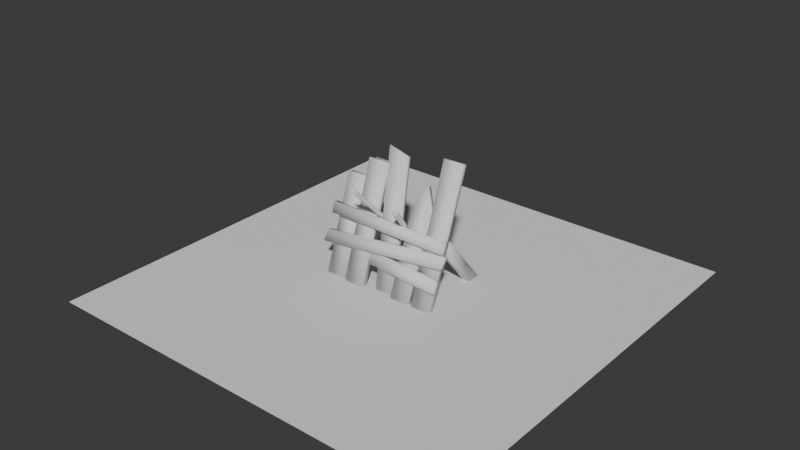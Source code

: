 # Source: Barricade.blend  (saved by Blender 4.1.24; exported with 4.5.12 LTS)
import bpy
from mathutils import Matrix  # noqa: F401  (used for matrix-valued properties, if any)

bpy.ops.wm.read_factory_settings(use_empty=True)
scene = bpy.context.scene
scene.name = 'Scene'

# ---- collections
col_barricade = bpy.data.collections.new('Barricade'); scene.collection.children.link(col_barricade)

# ---- node groups
ng_smooth_by_angle = bpy.data.node_groups.new('Smooth by Angle', 'GeometryNodeTree')
_s = ng_smooth_by_angle.interface.new_socket(name='Mesh', in_out='OUTPUT', socket_type='NodeSocketGeometry')
_s = ng_smooth_by_angle.interface.new_socket(name='Mesh', in_out='INPUT', socket_type='NodeSocketGeometry')
_s = ng_smooth_by_angle.interface.new_socket(name='Angle', in_out='INPUT', socket_type='NodeSocketFloat')
_s.subtype = 'ANGLE'
_s.default_value = 0.5236
_s.min_value = 0.0
_s.max_value = 3.142
_s.description = 'Maximum face angle for smooth edges'
_s = ng_smooth_by_angle.interface.new_socket(name='Ignore Sharpness', in_out='INPUT', socket_type='NodeSocketBool')
_s.force_non_field = True
ng_smooth_by_angle.is_modifier = True
_N = ng_smooth_by_angle.nodes; _L = ng_smooth_by_angle.links
n0 = _N.new('GeometryNodeSetShadeSmooth'); n0.name = 'Set Shade Smooth'; n0.location = (120, -80)
n0.domain = 'EDGE'
n1 = _N.new('GeometryNodeSetShadeSmooth'); n1.name = 'Set Shade Smooth.001'; n1.location = (300, -80)
n2 = _N.new('NodeGroupOutput'); n2.name = 'Group Output'; n2.location = (480, -80)
n3 = _N.new('GeometryNodeInputMeshEdgeAngle'); n3.name = 'Edge Angle'; n3.location = (-440, -240)
n4 = _N.new('NodeGroupInput'); n4.name = 'Group Input'; n4.location = (-80, -80)
n5 = _N.new('GeometryNodeInputEdgeSmooth'); n5.name = 'Is Edge Smooth'; n5.location = (-260, -120)
n6 = _N.new('GeometryNodeInputShadeSmooth'); n6.name = 'Is Shade Smooth'; n6.location = (-440, -397)
n7 = _N.new('FunctionNodeCompare'); n7.name = 'Compare'; n7.location = (-260, -260)
n7.operation = 'LESS_EQUAL'
n7.inputs[6].default_value = (0.0, 0.0, 0.0, 0.0)
n7.inputs[7].default_value = (0.0, 0.0, 0.0, 0.0)
n8 = _N.new('FunctionNodeBooleanMath'); n8.name = 'Boolean Math.001'; n8.location = (-80, -260)
n9 = _N.new('NodeGroupInput'); n9.name = 'Group Input.001'; n9.location = (-440, -329)
n10 = _N.new('NodeGroupInput'); n10.name = 'Group Input.002'; n10.location = (-259, -189)
n11 = _N.new('FunctionNodeBooleanMath'); n11.name = 'Boolean Math'; n11.location = (-80, -149)
n11.operation = 'OR'
n12 = _N.new('FunctionNodeBooleanMath'); n12.name = 'Boolean Math.002'; n12.location = (-260, -380)
n12.operation = 'OR'
n13 = _N.new('NodeGroupInput'); n13.name = 'Group Input.003'; n13.location = (-440, -460)
_L.new(n3.outputs[0], n7.inputs[0])
_L.new(n1.outputs[0], n2.inputs[0])
_L.new(n9.outputs[1], n7.inputs[1])
_L.new(n7.outputs[0], n8.inputs[0])
_L.new(n4.outputs[0], n0.inputs[0])
_L.new(n0.outputs[0], n1.inputs[0])
_L.new(n8.outputs[0], n0.inputs[2])
_L.new(n10.outputs[2], n11.inputs[1])
_L.new(n5.outputs[0], n11.inputs[0])
_L.new(n11.outputs[0], n0.inputs[1])
_L.new(n13.outputs[2], n12.inputs[1])
_L.new(n6.outputs[0], n12.inputs[0])
_L.new(n12.outputs[0], n8.inputs[1])
n2.is_active_output = True

# ---- world
world_world = bpy.data.worlds.new('World'); scene.world = world_world
world_world.use_nodes = True; world_world.node_tree.nodes.clear()
_N = world_world.node_tree.nodes; _L = world_world.node_tree.links
n0 = _N.new('ShaderNodeOutputWorld'); n0.name = 'World Output'; n0.location = (300, 300)
n1 = _N.new('ShaderNodeBackground'); n1.name = 'Background'; n1.location = (10, 300)
n1.inputs[0].default_value = (0.05088, 0.05088, 0.05088, 1.0)
_L.new(n1.outputs[0], n0.inputs[0])
n0.is_active_output = True
world_world.color = (0.05088, 0.05088, 0.05088)
world_world.use_sun_shadow = False
world_world.sun_shadow_jitter_overblur = 0.0

# ---- meshes
me_plane = bpy.data.meshes.new('Plane')
me_plane.from_pydata([(-1.0, -1.0, 0.0), (1.0, -1.0, 0.0), (-1.0, 1.0, 0.0), (1.0, 1.0, 0.0)], [], [(0, 1, 3, 2)])
_uv = me_plane.uv_layers.new(name='UVMap')
_uv.uv.foreach_set('vector', [0.0, 0.0, 1.0, 0.0, 1.0, 1.0, 0.0, 1.0])
me_plane.update()
me_cube_001 = bpy.data.meshes.new('Cube.001')
me_cube_001.from_pydata([(0.02904, -0.1035, 0.002627), (0.02868, -0.07583, 0.003495), (0.1256, -0.1022, -0.0008589), (0.1253, -0.07448, 9.067e-06), (0.04546, 0.02784, 0.3888), (0.04511, 0.05431, 0.3807), (0.1417, 0.05446, 0.377), (0.1421, 0.028, 0.3851), (0.1402, -0.0987, 0.0001538), (0.1398, -0.07104, 0.001043), (0.2369, -0.09716, -0.0008528), (0.2364, -0.06949, 3.67e-05), (0.1492, 0.1019, 0.6162), (0.1488, 0.1284, 0.6081), (0.2454, 0.1295, 0.6066), (0.2459, 0.103, 0.6147), (-0.06756, -0.08513, -0.001285), (-0.06835, -0.0618, -0.0003219), (0.02852, -0.08275, 0.009147), (0.02773, -0.05942, 0.01011), (-0.1322, 0.09306, 0.6043), (-0.133, 0.1152, 0.5963), (-0.03281, 0.1099, 0.5691), (-0.03203, 0.08778, 0.5771), (-0.2172, -0.1146, 0.004003), (-0.2177, -0.08396, 0.004892), (-0.1206, -0.1131, 0.002996), (-0.121, -0.08241, 0.003886), (-0.2214, 0.06058, 0.5338), (-0.2218, 0.09007, 0.5257), (-0.1252, 0.0912, 0.5242), (-0.1247, 0.06171, 0.5324), (-0.3292, -0.106, 0.005042), (-0.3296, -0.07836, 0.005932), (-0.2325, -0.1045, 0.004035), (-0.233, -0.07682, 0.004925), (-0.3222, 0.04008, 0.4492), (-0.3226, 0.06655, 0.4411), (-0.2259, 0.06769, 0.4397), (-0.2255, 0.04122, 0.4478), (0.07698, -0.07516, 0.001752), (0.07734, -0.1028, 0.0008842), (0.09763, 0.05913, 0.4883), (0.09728, 0.08559, 0.4802), (-0.3522, -0.02831, 0.3173), (-0.3526, -0.004533, 0.3101), (-0.3528, -0.04381, 0.2668), (-0.3532, -0.02004, 0.2595), (0.2534, -0.02121, 0.3082), (0.253, 0.002566, 0.301), (0.2524, -0.01294, 0.2504), (0.2528, -0.03671, 0.2577), (-0.3573, -0.06649, 0.193), (-0.3576, -0.04271, 0.1857), (-0.3699, -0.08374, 0.1374), (-0.3703, -0.05996, 0.1301), (0.2684, -0.03773, 0.2535), (0.268, -0.01396, 0.2462), (0.2561, -0.03117, 0.1907), (0.2565, -0.05495, 0.198), (0.2044, 0.2385, -0.01164), (0.1692, 0.2385, -0.01164), (0.2044, 0.2975, -0.001262), (0.1692, 0.2975, -0.001262), (0.2038, -0.006055, 0.273), (0.1693, -0.01134, 0.2779), (0.1706, 0.02472, 0.3258), (0.205, 0.03, 0.3209), (-0.2636, 0.2385, -0.01164), (-0.2988, 0.2385, -0.01164), (-0.2636, 0.2975, -0.001262), (-0.2988, 0.2975, -0.001262), (-0.2642, -0.006055, 0.273), (-0.2987, -0.01134, 0.2779), (-0.2974, 0.02472, 0.3258), (-0.2629, 0.03, 0.3209), (-0.1175, 0.3118, 0.02259), (-0.1131, -0.1415, 0.4778), (-0.1046, 0.3001, 0.01568), (-0.106, -0.146, 0.473), (-0.109, 0.2889, 0.001456), (-0.108, -0.1521, 0.4658), (-0.1261, 0.2892, -0.005844), (-0.1173, -0.1536, 0.4633), (-0.139, 0.3008, 0.001101), (-0.1244, -0.1491, 0.468), (-0.1346, 0.3121, 0.01532), (-0.1223, -0.1431, 0.4752), (-0.1176, -0.18, 0.5046), (-0.06682, 0.2804, -0.00452), (0.07434, -0.09693, 0.4186), (-0.06581, 0.2885, 0.003957), (0.06329, -0.09344, 0.4262), (-0.07524, 0.2916, 0.01029), (0.07319, -0.1066, 0.4087), (-0.07727, 0.2753, -0.006666), (0.06102, -0.1128, 0.4064), (-0.08671, 0.2785, -0.0003305), (0.04996, -0.1093, 0.414), (-0.08569, 0.2866, 0.008145), (0.05109, -0.09964, 0.4239), (0.0717, -0.1317, 0.4473), (-0.141, -0.05326, 0.1615), (-0.1414, -0.02948, 0.1542), (-0.1533, -0.07049, 0.1059), (-0.1537, -0.04671, 0.09861), (0.2576, -0.08057, 0.1557), (0.2572, -0.05679, 0.1484), (0.2567, -0.074, 0.0929), (0.2571, -0.09778, 0.1002), (-0.1157, 0.08488, 0.2522), (-0.1048, 0.07851, 0.2449), (-0.1078, 0.06879, 0.2344), (-0.1216, 0.06544, 0.2313), (-0.1325, 0.07181, 0.2386), (-0.1295, 0.08153, 0.2491), (-0.01545, 0.09364, 0.2), (-0.006739, 0.09039, 0.1928), (0.003947, 0.09501, 0.1941), (0.005925, 0.1029, 0.2026), (-0.002784, 0.1061, 0.2097), (-0.01347, 0.1015, 0.2084), (-0.1087, -0.03035, 0.3635), (-0.1014, -0.035, 0.3587), (-0.1035, -0.04122, 0.3513), (-0.1129, -0.0428, 0.3487), (-0.1202, -0.03815, 0.3535), (-0.1181, -0.03192, 0.3609), (0.02668, 0.004087, 0.3199), (0.01453, -0.01029, 0.3088), (0.02458, -0.01342, 0.3018), (0.03568, -0.007794, 0.3039), (0.03673, 0.0009584, 0.3129), (0.01558, -0.001534, 0.3178), (-0.04879, 0.1841, 0.1034), (-0.0421, 0.1826, 0.09794), (-0.03458, 0.187, 0.09885), (-0.03374, 0.193, 0.1053), (-0.04795, 0.1901, 0.1098), (-0.04042, 0.1945, 0.1108), (-0.1041, 0.1893, 0.13), (-0.1072, 0.1796, 0.1194), (-0.1211, 0.1765, 0.1161), (-0.1321, 0.183, 0.1234), (-0.129, 0.1928, 0.134), (-0.1151, 0.1959, 0.1373)], [], [(40, 3, 2, 41), (2, 7, 4, 0, 41), (3, 6, 7, 2), (7, 42, 4), (0, 4, 5, 1), (42, 43, 5, 4), (9, 11, 10, 8), (10, 15, 12, 8), (11, 14, 15, 10), (9, 13, 14, 11), (8, 12, 13, 9), (15, 14, 13, 12), (17, 19, 18, 16), (18, 23, 20, 16), (19, 22, 23, 18), (17, 21, 22, 19), (16, 20, 21, 17), (23, 22, 21, 20), (25, 27, 26, 24), (26, 31, 28, 24), (27, 30, 31, 26), (25, 29, 30, 27), (24, 28, 29, 25), (31, 30, 29, 28), (33, 35, 34, 32), (34, 39, 36, 32), (35, 38, 39, 34), (33, 37, 38, 35), (32, 36, 37, 33), (39, 38, 37, 36), (7, 6, 43, 42), (1, 5, 6, 3, 40), (1, 40, 41, 0), (45, 47, 46, 44), (46, 51, 48, 44), (47, 50, 51, 46), (45, 49, 50, 47), (44, 48, 49, 45), (51, 50, 49, 48), (53, 55, 54, 52), (54, 59, 56, 52), (55, 58, 59, 54), (53, 57, 58, 55), (52, 56, 57, 53), (59, 58, 57, 56), (61, 63, 62, 60), (62, 67, 64, 60), (63, 66, 67, 62), (61, 65, 66, 63), (60, 64, 65, 61), (67, 66, 65, 64), (69, 71, 70, 68), (70, 75, 72, 68), (71, 74, 75, 70), (69, 73, 74, 71), (68, 72, 73, 69), (75, 74, 73, 72), (122, 77, 79, 123), (123, 79, 81, 124), (124, 81, 83, 125), (125, 83, 85, 126), (81, 79, 88), (126, 85, 87, 127), (127, 87, 77, 122), (76, 78, 80, 82, 84, 86), (130, 96, 98, 129), (87, 85, 88), (79, 77, 88), (83, 81, 88), (77, 87, 88), (85, 83, 88), (131, 94, 96, 130), (132, 90, 94, 131), (128, 92, 90, 132), (94, 90, 101), (129, 98, 100, 133), (133, 100, 92, 128), (93, 91, 89, 95, 97, 99), (100, 98, 101), (90, 92, 101), (96, 94, 101), (92, 100, 101), (98, 96, 101), (103, 105, 104, 102), (104, 109, 106, 102), (105, 108, 109, 104), (103, 107, 108, 105), (102, 106, 107, 103), (109, 108, 107, 106), (144, 115, 110, 145), (143, 114, 115, 144), (142, 113, 114, 143), (141, 112, 113, 142), (140, 111, 112, 141), (145, 110, 111, 140), (138, 121, 120, 139), (134, 116, 121, 138), (139, 120, 119, 137), (137, 119, 118, 136), (136, 118, 117, 135), (135, 117, 116, 134), (115, 127, 122, 110), (114, 126, 127, 115), (113, 125, 126, 114), (112, 124, 125, 113), (111, 123, 124, 112), (110, 122, 123, 111), (121, 133, 128, 120), (116, 129, 133, 121), (120, 128, 132, 119), (119, 132, 131, 118), (118, 131, 130, 117), (117, 130, 129, 116), (95, 135, 134, 97), (89, 136, 135, 95), (91, 137, 136, 89), (93, 139, 137, 91), (97, 134, 138, 99), (99, 138, 139, 93), (76, 145, 140, 78), (78, 140, 141, 80), (80, 141, 142, 82), (82, 142, 143, 84), (84, 143, 144, 86), (86, 144, 145, 76), (5, 43, 6)])
me_cube_001.polygons.foreach_set('use_smooth', [True] * 126)
_k = set([(77, 79), (77, 87), (79, 81), (81, 83), (83, 85), (85, 87), (90, 92), (90, 94), (92, 100), (94, 96), (96, 98), (98, 100)])
me_cube_001.attributes.new('sharp_edge', 'BOOLEAN', 'EDGE').data.foreach_set('value', [ (min(e.vertices), max(e.vertices)) in _k for e in me_cube_001.edges])
_uv = me_cube_001.uv_layers.new(name='UVMap')
_uv.uv.foreach_set('vector', [0.25, 0.5, 0.375, 0.5, 0.375, 0.75, 0.25, 0.75, 0.375, 0.75, 0.6106, 0.75, 0.6106, 1.0, 0.375, 1.0, 0.375, 0.875, 0.375, 0.5, 0.6106, 0.5, 0.6106, 0.75, 0.375, 0.75, 0.6106, 0.75, 0.6106, 0.875, 0.6106, 1.0, 0.375, 0.0, 0.6106, 0.0, 0.6106, 0.25, 0.375, 0.25, 0.6106, 0.375, 0.6106, 0.375, 0.6106, 0.25, 0.6106, 0.0, 0.125, 0.5, 0.375, 0.5, 0.375, 0.75, 0.125, 0.75, 0.375, 0.75, 0.6106, 0.75, 0.6106, 1.0, 0.375, 1.0, 0.375, 0.5, 0.6106, 0.5, 0.6106, 0.75, 0.375, 0.75, 0.375, 0.25, 0.6106, 0.25, 0.6106, 0.5, 0.375, 0.5, 0.375, 0.0, 0.6106, 0.0, 0.6106, 0.25, 0.375, 0.25, 0.6106, 0.75, 0.6106, 0.5, 0.6106, 0.25, 0.6106, 0.0, 0.125, 0.5, 0.375, 0.5, 0.375, 0.75, 0.125, 0.75, 0.375, 0.75, 0.5976, 0.75, 0.6106, 1.0, 0.375, 1.0, 0.375, 0.5, 0.5976, 0.5, 0.5976, 0.75, 0.375, 0.75, 0.375, 0.25, 0.6106, 0.25, 0.5976, 0.5, 0.375, 0.5, 0.375, 0.0, 0.6106, 0.0, 0.6106, 0.25, 0.375, 0.25, 0.5976, 0.75, 0.5976, 0.5, 0.6106, 0.25, 0.6106, 0.0, 0.125, 0.5, 0.375, 0.5, 0.375, 0.75, 0.125, 0.75, 0.375, 0.75, 0.6106, 0.75, 0.6106, 1.0, 0.375, 1.0, 0.375, 0.5, 0.6106, 0.5, 0.6106, 0.75, 0.375, 0.75, 0.375, 0.25, 0.6106, 0.25, 0.6106, 0.5, 0.375, 0.5, 0.375, 0.0, 0.6106, 0.0, 0.6106, 0.25, 0.375, 0.25, 0.6106, 0.75, 0.6106, 0.5, 0.6106, 0.25, 0.6106, 0.0, 0.125, 0.5, 0.375, 0.5, 0.375, 0.75, 0.125, 0.75, 0.375, 0.75, 0.6106, 0.75, 0.6106, 1.0, 0.375, 1.0, 0.375, 0.5, 0.6106, 0.5, 0.6106, 0.75, 0.375, 0.75, 0.375, 0.25, 0.6106, 0.25, 0.6106, 0.5, 0.375, 0.5, 0.375, 0.0, 0.6106, 0.0, 0.6106, 0.25, 0.375, 0.25, 0.6106, 0.75, 0.6106, 0.5, 0.6106, 0.25, 0.6106, 0.0, 0.6106, 0.75, 0.6106, 0.5, 0.6106, 0.375, 0.6106, 0.375, 0.375, 0.25, 0.6106, 0.25, 0.6106, 0.5, 0.375, 0.5, 0.375, 0.375, 0.125, 0.5, 0.25, 0.5, 0.25, 0.75, 0.125, 0.75, 0.125, 0.5, 0.375, 0.5, 0.375, 0.75, 0.125, 0.75, 0.375, 0.75, 0.6106, 0.75, 0.6106, 1.0, 0.375, 1.0, 0.375, 0.5, 0.6106, 0.5, 0.6106, 0.75, 0.375, 0.75, 0.375, 0.25, 0.6106, 0.25, 0.6106, 0.5, 0.375, 0.5, 0.375, 0.0, 0.6106, 0.0, 0.6106, 0.25, 0.375, 0.25, 0.6106, 0.75, 0.6106, 0.5, 0.6106, 0.25, 0.6106, 0.0, 0.125, 0.5, 0.375, 0.5, 0.375, 0.75, 0.125, 0.75, 0.375, 0.75, 0.6041, 0.75, 0.6106, 1.0, 0.3818, 1.0, 0.375, 0.5, 0.6041, 0.5, 0.6041, 0.75, 0.375, 0.75, 0.3818, 0.25, 0.6106, 0.25, 0.6041, 0.5, 0.375, 0.5, 0.3818, 0.0, 0.6106, 0.0, 0.6106, 0.25, 0.3818, 0.25, 0.6041, 0.75, 0.6041, 0.5, 0.6106, 0.25, 0.6106, 0.0, 0.125, 0.5, 0.375, 0.5, 0.375, 0.75, 0.125, 0.75, 0.375, 0.75, 0.6106, 0.75, 0.6106, 1.0, 0.375, 1.0, 0.375, 0.5, 0.6106, 0.5, 0.6106, 0.75, 0.375, 0.75, 0.375, 0.25, 0.6106, 0.25, 0.6106, 0.5, 0.375, 0.5, 0.375, 0.0, 0.6106, 0.0, 0.6106, 0.25, 0.375, 0.25, 0.6106, 0.75, 0.6106, 0.5, 0.6106, 0.25, 0.6106, 0.0, 0.125, 0.5, 0.375, 0.5, 0.375, 0.75, 0.125, 0.75, 0.375, 0.75, 0.6106, 0.75, 0.6106, 1.0, 0.375, 1.0, 0.375, 0.5, 0.6106, 0.5, 0.6106, 0.75, 0.375, 0.75, 0.375, 0.25, 0.6106, 0.25, 0.6106, 0.5, 0.375, 0.5, 0.375, 0.0, 0.6106, 0.0, 0.6106, 0.25, 0.375, 0.25, 0.6106, 0.75, 0.6106, 0.5, 0.6106, 0.25, 0.6106, 0.0, 1.0, 0.7337, 1.0, 0.8024, 0.8333, 0.8024, 0.8333, 0.7337, 0.8333, 0.7337, 0.8333, 0.8024, 0.6667, 0.8024, 0.6667, 0.7337, 0.6667, 0.7337, 0.6667, 0.8024, 0.5, 0.8024, 0.5, 0.7337, 0.5, 0.7337, 0.5, 0.8024, 0.3333, 0.8024, 0.3333, 0.7337, 0.6667, 0.8024, 0.8333, 0.8024, 0.6667, 0.8024, 0.3333, 0.7337, 0.3333, 0.8024, 0.1667, 0.8024, 0.1667, 0.7337, 0.1667, 0.7337, 0.1667, 0.8024, -8.941e-08, 0.8024, -8.941e-08, 0.7337, 0.755, 0.5805, 0.9629, 0.4605, 0.9629, 0.2205, 0.755, 0.1005, 0.5472, 0.2205, 0.5472, 0.4605, 0.5, 0.7337, 0.5, 0.8024, 0.3333, 0.8024, 0.3333, 0.7337, 0.1667, 0.8024, 0.3333, 0.8024, 0.1667, 0.8024, 0.8333, 0.8024, 1.0, 0.8024, 0.8333, 0.8024, 0.5, 0.8024, 0.6667, 0.8024, 0.5, 0.8024, -8.941e-08, 0.8024, 0.1667, 0.8024, -8.941e-08, 0.8024, 0.3333, 0.8024, 0.5, 0.8024, 0.3333, 0.8024, 0.6667, 0.7337, 0.6667, 0.8024, 0.5, 0.8024, 0.5, 0.7337, 0.8333, 0.7337, 0.8333, 0.8024, 0.6667, 0.8024, 0.6667, 0.7337, 1.0, 0.7337, 1.0, 0.8024, 0.8333, 0.8024, 0.8333, 0.7337, 0.6667, 0.8024, 0.8333, 0.8024, 0.6667, 0.8024, 0.3333, 0.7337, 0.3333, 0.8024, 0.1667, 0.8024, 0.1667, 0.7337, 0.1667, 0.7337, 0.1667, 0.8024, -8.941e-08, 0.8024, -8.941e-08, 0.7337, 0.755, 0.5805, 0.9629, 0.4605, 0.9629, 0.2205, 0.755, 0.1005, 0.5472, 0.2205, 0.5472, 0.4605, 0.1667, 0.8024, 0.3333, 0.8024, 0.1667, 0.8024, 0.8333, 0.8024, 1.0, 0.8024, 0.8333, 0.8024, 0.5, 0.8024, 0.6667, 0.8024, 0.5, 0.8024, -8.941e-08, 0.8024, 0.1667, 0.8024, -8.941e-08, 0.8024, 0.3333, 0.8024, 0.5, 0.8024, 0.3333, 0.8024, -0.2137, 0.5, 0.4686, 0.5, 0.4686, 0.75, -0.2137, 0.75, 0.4686, 0.75, 0.6041, 0.75, 0.6106, 1.0, 0.4753, 1.0, 0.4686, 0.5, 0.6041, 0.5, 0.6041, 0.75, 0.4686, 0.75, 0.4753, 0.25, 0.6106, 0.25, 0.6041, 0.5, 0.4686, 0.5, 0.4753, 0.0, 0.6106, 0.0, 0.6106, 0.25, 0.4753, 0.25, 0.6041, 0.75, 0.6041, 0.5, 0.6106, 0.25, 0.6106, 0.0, 0.1667, 0.5963, 0.1667, 0.665, -8.941e-08, 0.665, -8.941e-08, 0.5963, 0.3333, 0.5963, 0.3333, 0.665, 0.1667, 0.665, 0.1667, 0.5963, 0.5, 0.5963, 0.5, 0.665, 0.3333, 0.665, 0.3333, 0.5963, 0.6667, 0.5963, 0.6667, 0.665, 0.5, 0.665, 0.5, 0.5963, 0.8333, 0.5963, 0.8333, 0.665, 0.6667, 0.665, 0.6667, 0.5963, 1.0, 0.5963, 1.0, 0.665, 0.8333, 0.665, 0.8333, 0.5963, 0.1667, 0.5963, 0.1667, 0.665, -8.941e-08, 0.665, -8.941e-08, 0.5963, 0.3333, 0.5963, 0.3333, 0.665, 0.1667, 0.665, 0.1667, 0.5963, 1.0, 0.5963, 1.0, 0.665, 0.8333, 0.665, 0.8333, 0.5963, 0.8333, 0.5963, 0.8333, 0.665, 0.6667, 0.665, 0.6667, 0.5963, 0.6667, 0.5963, 0.6667, 0.665, 0.5, 0.665, 0.5, 0.5963, 0.5, 0.5963, 0.5, 0.665, 0.3333, 0.665, 0.3333, 0.5963, 0.1667, 0.665, 0.1667, 0.7337, -8.941e-08, 0.7337, -8.941e-08, 0.665, 0.3333, 0.665, 0.3333, 0.7337, 0.1667, 0.7337, 0.1667, 0.665, 0.5, 0.665, 0.5, 0.7337, 0.3333, 0.7337, 0.3333, 0.665, 0.6667, 0.665, 0.6667, 0.7337, 0.5, 0.7337, 0.5, 0.665, 0.8333, 0.665, 0.8333, 0.7337, 0.6667, 0.7337, 0.6667, 0.665, 1.0, 0.665, 1.0, 0.7337, 0.8333, 0.7337, 0.8333, 0.665, 0.1667, 0.665, 0.1667, 0.7337, -8.941e-08, 0.7337, -8.941e-08, 0.665, 0.3333, 0.665, 0.3333, 0.7337, 0.1667, 0.7337, 0.1667, 0.665, 1.0, 0.665, 1.0, 0.7337, 0.8333, 0.7337, 0.8333, 0.665, 0.8333, 0.665, 0.8333, 0.7337, 0.6667, 0.7337, 0.6667, 0.665, 0.6667, 0.665, 0.6667, 0.7337, 0.5, 0.7337, 0.5, 0.665, 0.5, 0.665, 0.5, 0.7337, 0.3333, 0.7337, 0.3333, 0.665, 0.5, 0.5276, 0.5, 0.5963, 0.3333, 0.5963, 0.3333, 0.5276, 0.6667, 0.5276, 0.6667, 0.5963, 0.5, 0.5963, 0.5, 0.5276, 0.8333, 0.5276, 0.8333, 0.5963, 0.6667, 0.5963, 0.6667, 0.5276, 1.0, 0.5276, 1.0, 0.5963, 0.8333, 0.5963, 0.8333, 0.5276, 0.3333, 0.5276, 0.3333, 0.5963, 0.1667, 0.5963, 0.1667, 0.5276, 0.1667, 0.5276, 0.1667, 0.5963, -8.941e-08, 0.5963, -8.941e-08, 0.5276, 1.0, 0.5276, 1.0, 0.5963, 0.8333, 0.5963, 0.8333, 0.5276, 0.8333, 0.5276, 0.8333, 0.5963, 0.6667, 0.5963, 0.6667, 0.5276, 0.6667, 0.5276, 0.6667, 0.5963, 0.5, 0.5963, 0.5, 0.5276, 0.5, 0.5276, 0.5, 0.5963, 0.3333, 0.5963, 0.3333, 0.5276, 0.3333, 0.5276, 0.3333, 0.5963, 0.1667, 0.5963, 0.1667, 0.5276, 0.1667, 0.5276, 0.1667, 0.5963, -8.941e-08, 0.5963, -8.941e-08, 0.5276, 0.6106, 0.25, 0.6106, 0.375, 0.6106, 0.5])
me_cube_001.update()

# ---- objects
ob_floor = bpy.data.objects.new('Floor', me_plane)
ob_barricade = bpy.data.objects.new('Barricade', me_cube_001)

# ---- transforms, parenting, visibility, modifiers, constraints
ob_floor.location = (0.0, 0.0, 0.0)
ob_barricade.location = (0.0, 0.0, 0.0)
_m = ob_barricade.modifiers.new('Bevel', 'BEVEL')
_m.width = 0.009
_m.width_pct = 0.009
_m.segments = 3
_m.limit_method = 'WEIGHT'
_m = ob_barricade.modifiers.new('Smooth by Angle', 'NODES')
_m.node_group = ng_smooth_by_angle
_gi = [s.identifier for s in ng_smooth_by_angle.interface.items_tree if s.item_type == 'SOCKET' and s.in_out == 'INPUT']
_m[_gi[1]] = 3.142  # Angle
_m.show_group_selector = False
_m.open_manage_panel = True

# ---- collection membership
scene.collection.objects.link(ob_floor)
col_barricade.objects.link(ob_barricade)

# ---- scene / render settings (as saved in the file)
scene.frame_start = 1; scene.frame_end = 250; scene.frame_set(0)
scene.render.engine = 'BLENDER_EEVEE_NEXT'
scene.cycles.sampling_pattern = 'TABULATED_SOBOL'
scene.eevee.ray_tracing_options.trace_max_roughness = 0.0
bpy.context.view_layer.update()

# ---- added for rendering (the .blend has no active camera and no usable light): camera, sun
cam_auto = bpy.data.cameras.new('AutoCamera')
cam_auto.lens = 50.0
cam_auto.sensor_width = 36.0
cam_auto.clip_end = 1000.0
ob_auto_camera = bpy.data.objects.new('AutoCamera', cam_auto)
scene.collection.objects.link(ob_auto_camera)
ob_auto_camera.location = (2.68023, -3.21627, 2.44616)
ob_auto_camera.rotation_euler = (1.09748, -7.21219e-08, 0.694738)
scene.camera = ob_auto_camera
light_auto_sun = bpy.data.lights.new('AutoSun', 'SUN')
light_auto_sun.energy = 3.0
light_auto_sun.angle = 0.0523599
ob_auto_sun = bpy.data.objects.new('AutoSun', light_auto_sun)
scene.collection.objects.link(ob_auto_sun)
ob_auto_sun.rotation_euler = (0.872665, 0.174533, 0.523599)
bpy.context.view_layer.update()
